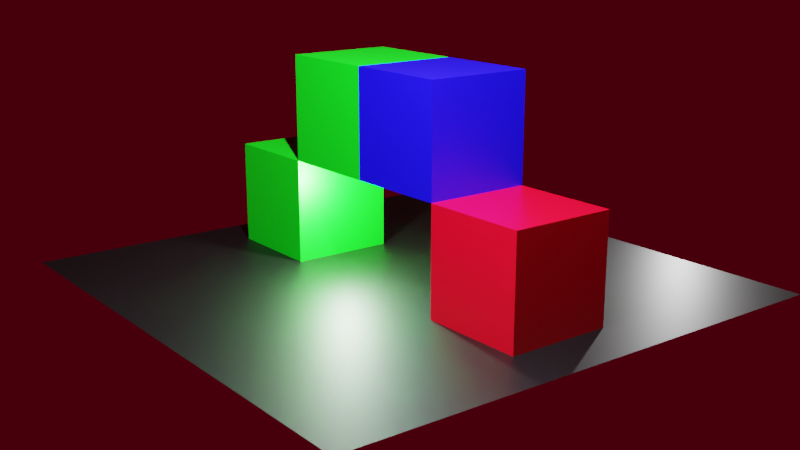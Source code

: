 # Source: basic_lighting.blend  (saved by Blender 2.91.10; exported with 4.5.12 LTS)
import bpy
from mathutils import Matrix  # noqa: F401  (used for matrix-valued properties, if any)

bpy.ops.wm.read_factory_settings(use_empty=True)
scene = bpy.context.scene
scene.name = 'Scene'

# ---- collections
col_collection = bpy.data.collections.new('Collection'); scene.collection.children.link(col_collection)

# ---- materials (node trees are filled in below, after node groups)
mat_material_002 = bpy.data.materials.new('Material.002')
mat_material_002.use_transparent_shadow = False
mat_material = bpy.data.materials.new('Material')
mat_material.alpha_threshold = 0.0
mat_material.use_transparent_shadow = False
mat_material.line_color = (0.0, 0.0, 0.0, 1.0)
mat_material_001 = bpy.data.materials.new('Material.001')
mat_material_001.use_transparent_shadow = False
mat_material_003 = bpy.data.materials.new('Material.003')
mat_material_003.use_transparent_shadow = False

# ---- material node trees
mat_material_002.use_nodes = True; mat_material_002.node_tree.nodes.clear()
_N = mat_material_002.node_tree.nodes; _L = mat_material_002.node_tree.links
n0 = _N.new('ShaderNodeBsdfPrincipled'); n0.name = 'Principled BSDF'; n0.location = (10, 300)
n0.distribution = 'GGX'
n0.subsurface_method = 'BURLEY'
n0.inputs[0].default_value = (0.0, 0.8, 0.00555, 1.0)
n0.inputs[3].default_value = 1.45
n0.inputs[27].default_value = (0.0, 0.0, 0.0, 1.0)
n0.inputs[28].default_value = 1.0
n1 = _N.new('ShaderNodeOutputMaterial'); n1.name = 'Material Output'; n1.location = (300, 300)
_L.new(n0.outputs[0], n1.inputs[0])
n1.is_active_output = True
mat_material.use_nodes = True; mat_material.node_tree.nodes.clear()
_N = mat_material.node_tree.nodes; _L = mat_material.node_tree.links
n0 = _N.new('ShaderNodeOutputMaterial'); n0.name = 'Material Output'; n0.location = (300, 300)
n1 = _N.new('ShaderNodeBsdfPrincipled'); n1.name = 'Principled BSDF'; n1.location = (10, 300)
n1.distribution = 'GGX'
n1.subsurface_method = 'BURLEY'
n1.inputs[0].default_value = (0.8, 0.0, 0.01351, 1.0)
n1.inputs[2].default_value = 0.4
n1.inputs[3].default_value = 1.45
n1.inputs[27].default_value = (0.0, 0.0, 0.0, 1.0)
n1.inputs[28].default_value = 1.0
_L.new(n1.outputs[0], n0.inputs[0])
n0.is_active_output = True
mat_material_001.use_nodes = True; mat_material_001.node_tree.nodes.clear()
_N = mat_material_001.node_tree.nodes; _L = mat_material_001.node_tree.links
n0 = _N.new('ShaderNodeBsdfPrincipled'); n0.name = 'Principled BSDF'; n0.location = (10, 300)
n0.distribution = 'GGX'
n0.subsurface_method = 'BURLEY'
n0.inputs[0].default_value = (0.002722, 0.0, 0.8, 1.0)
n0.inputs[3].default_value = 1.45
n0.inputs[27].default_value = (0.0, 0.0, 0.0, 1.0)
n0.inputs[28].default_value = 1.0
n1 = _N.new('ShaderNodeOutputMaterial'); n1.name = 'Material Output'; n1.location = (300, 300)
_L.new(n0.outputs[0], n1.inputs[0])
n1.is_active_output = True
mat_material_003.use_nodes = True; mat_material_003.node_tree.nodes.clear()
_N = mat_material_003.node_tree.nodes; _L = mat_material_003.node_tree.links
n0 = _N.new('ShaderNodeBsdfPrincipled'); n0.name = 'Principled BSDF'; n0.location = (10, 300)
n0.distribution = 'GGX'
n0.subsurface_method = 'BURLEY'
n0.inputs[0].default_value = (0.0, 0.0, 0.0, 1.0)
n0.inputs[3].default_value = 1.45
n0.inputs[27].default_value = (0.0, 0.0, 0.0, 1.0)
n0.inputs[28].default_value = 1.0
n1 = _N.new('ShaderNodeOutputMaterial'); n1.name = 'Material Output'; n1.location = (300, 300)
_L.new(n0.outputs[0], n1.inputs[0])
n1.is_active_output = True

# ---- world
world_world = bpy.data.worlds.new('World'); scene.world = world_world
world_world.use_nodes = True; world_world.node_tree.nodes.clear()
_N = world_world.node_tree.nodes; _L = world_world.node_tree.links
n0 = _N.new('ShaderNodeOutputWorld'); n0.name = 'World Output'; n0.location = (300, 300)
n1 = _N.new('ShaderNodeBackground'); n1.name = 'Background'; n1.location = (10, 300)
n1.inputs[0].default_value = (0.05087, 0.0, 0.003386, 1.0)
_L.new(n1.outputs[0], n0.inputs[0])
n0.is_active_output = True
world_world.color = (0.05088, 0.05088, 0.05088)
world_world.use_sun_shadow = False
world_world.sun_shadow_jitter_overblur = 0.0

# ---- cameras
cam_camera = bpy.data.cameras.new('Camera')
cam_camera.clip_end = 100.0
cam_camera.ortho_scale = 7.314

# ---- lights
light_light = bpy.data.lights.new('Light', 'POINT')
light_light.color = (0.8829, 0.8253, 1.0)
light_light.transmission_factor = 0.0
light_light.energy = 1e+04
light_light.shadow_soft_size = 0.1
light_light.shadow_maximum_resolution = 0.006
light_light.use_absolute_resolution = True
light_light_001 = bpy.data.lights.new('Light.001', 'POINT')
light_light_001.transmission_factor = 0.0
light_light_001.energy = 1000.0
light_light_001.shadow_soft_size = 0.1
light_light_001.shadow_maximum_resolution = 0.006
light_light_001.use_absolute_resolution = True
light_light_002 = bpy.data.lights.new('Light.002', 'POINT')
light_light_002.transmission_factor = 0.0
light_light_002.energy = 1000.0
light_light_002.shadow_soft_size = 0.1
light_light_002.shadow_maximum_resolution = 0.006
light_light_002.use_absolute_resolution = True

# ---- meshes
me_cube = bpy.data.meshes.new('Cube')
me_cube.from_pydata([(1.0, 1.0, 1.0), (1.0, 1.0, -1.0), (1.0, -1.0, 1.0), (1.0, -1.0, -1.0), (-1.0, 1.0, 1.0), (-1.0, 1.0, -1.0), (-1.0, -1.0, 1.0), (-1.0, -1.0, -1.0)], [], [(0, 4, 6, 2), (3, 2, 6, 7), (7, 6, 4, 5), (5, 1, 3, 7), (1, 0, 2, 3), (5, 4, 0, 1)])
_uv = me_cube.uv_layers.new(name='UVMap')
_uv.uv.foreach_set('vector', [0.625, 0.5, 0.875, 0.5, 0.875, 0.75, 0.625, 0.75, 0.375, 0.75, 0.625, 0.75, 0.625, 1.0, 0.375, 1.0, 0.375, 0.0, 0.625, 0.0, 0.625, 0.25, 0.375, 0.25, 0.125, 0.5, 0.375, 0.5, 0.375, 0.75, 0.125, 0.75, 0.375, 0.5, 0.625, 0.5, 0.625, 0.75, 0.375, 0.75, 0.375, 0.25, 0.625, 0.25, 0.625, 0.5, 0.375, 0.5])
me_cube.materials.append(mat_material_002)
me_cube.use_remesh_preserve_volume = False
me_cube.use_remesh_preserve_attributes = False
me_cube.use_mirror_vertex_groups = False
me_cube.update()
me_cube_001 = bpy.data.meshes.new('Cube.001')
me_cube_001.from_pydata([(1.0, 1.0, 1.0), (1.0, 1.0, -1.0), (1.0, -1.0, 1.0), (1.0, -1.0, -1.0), (-1.0, 1.0, 1.0), (-1.0, 1.0, -1.0), (-1.0, -1.0, 1.0), (-1.0, -1.0, -1.0)], [], [(0, 4, 6, 2), (3, 2, 6, 7), (7, 6, 4, 5), (5, 1, 3, 7), (1, 0, 2, 3), (5, 4, 0, 1)])
_uv = me_cube_001.uv_layers.new(name='UVMap')
_uv.uv.foreach_set('vector', [0.625, 0.5, 0.875, 0.5, 0.875, 0.75, 0.625, 0.75, 0.375, 0.75, 0.625, 0.75, 0.625, 1.0, 0.375, 1.0, 0.375, 0.0, 0.625, 0.0, 0.625, 0.25, 0.375, 0.25, 0.125, 0.5, 0.375, 0.5, 0.375, 0.75, 0.125, 0.75, 0.375, 0.5, 0.625, 0.5, 0.625, 0.75, 0.375, 0.75, 0.375, 0.25, 0.625, 0.25, 0.625, 0.5, 0.375, 0.5])
me_cube_001.materials.append(mat_material)
me_cube_001.use_remesh_preserve_volume = False
me_cube_001.use_remesh_preserve_attributes = False
me_cube_001.use_mirror_vertex_groups = False
me_cube_001.update()
me_cube_002 = bpy.data.meshes.new('Cube.002')
me_cube_002.from_pydata([(1.0, 1.0, 1.0), (1.0, 1.0, -1.0), (1.0, -1.0, 1.0), (1.0, -1.0, -1.0), (-1.0, 1.0, 1.0), (-1.0, 1.0, -1.0), (-1.0, -1.0, 1.0), (-1.0, -1.0, -1.0)], [], [(0, 4, 6, 2), (3, 2, 6, 7), (7, 6, 4, 5), (5, 1, 3, 7), (1, 0, 2, 3), (5, 4, 0, 1)])
_uv = me_cube_002.uv_layers.new(name='UVMap')
_uv.uv.foreach_set('vector', [0.625, 0.5, 0.875, 0.5, 0.875, 0.75, 0.625, 0.75, 0.375, 0.75, 0.625, 0.75, 0.625, 1.0, 0.375, 1.0, 0.375, 0.0, 0.625, 0.0, 0.625, 0.25, 0.375, 0.25, 0.125, 0.5, 0.375, 0.5, 0.375, 0.75, 0.125, 0.75, 0.375, 0.5, 0.625, 0.5, 0.625, 0.75, 0.375, 0.75, 0.375, 0.25, 0.625, 0.25, 0.625, 0.5, 0.375, 0.5])
me_cube_002.materials.append(mat_material_002)
me_cube_002.use_remesh_preserve_volume = False
me_cube_002.use_remesh_preserve_attributes = False
me_cube_002.use_mirror_vertex_groups = False
me_cube_002.update()
me_cube_003 = bpy.data.meshes.new('Cube.003')
me_cube_003.from_pydata([(1.0, 1.0, 1.0), (1.0, 1.0, -1.0), (1.0, -1.0, 1.0), (1.0, -1.0, -1.0), (-1.0, 1.0, 1.0), (-1.0, 1.0, -1.0), (-1.0, -1.0, 1.0), (-1.0, -1.0, -1.0)], [], [(0, 4, 6, 2), (3, 2, 6, 7), (7, 6, 4, 5), (5, 1, 3, 7), (1, 0, 2, 3), (5, 4, 0, 1)])
_uv = me_cube_003.uv_layers.new(name='UVMap')
_uv.uv.foreach_set('vector', [0.625, 0.5, 0.875, 0.5, 0.875, 0.75, 0.625, 0.75, 0.375, 0.75, 0.625, 0.75, 0.625, 1.0, 0.375, 1.0, 0.375, 0.0, 0.625, 0.0, 0.625, 0.25, 0.375, 0.25, 0.125, 0.5, 0.375, 0.5, 0.375, 0.75, 0.125, 0.75, 0.375, 0.5, 0.625, 0.5, 0.625, 0.75, 0.375, 0.75, 0.375, 0.25, 0.625, 0.25, 0.625, 0.5, 0.375, 0.5])
me_cube_003.materials.append(mat_material_001)
me_cube_003.use_remesh_preserve_volume = False
me_cube_003.use_remesh_preserve_attributes = False
me_cube_003.use_mirror_vertex_groups = False
me_cube_003.update()
me_plane = bpy.data.meshes.new('Plane')
me_plane.from_pydata([(-1.0, -1.0, 0.0), (1.0, -1.0, 0.0), (-1.0, 1.0, 0.0), (1.0, 1.0, 0.0)], [], [(0, 1, 3, 2)])
_uv = me_plane.uv_layers.new(name='UVMap')
_uv.uv.foreach_set('vector', [0.0, 0.0, 1.0, 0.0, 1.0, 1.0, 0.0, 1.0])
me_plane.materials.append(mat_material_003)
me_plane.use_remesh_fix_poles = True
me_plane.use_remesh_preserve_attributes = False
me_plane.use_mirror_vertex_groups = False
me_plane.update()

# ---- objects
ob_cube = bpy.data.objects.new('Cube', me_cube)
ob_light = bpy.data.objects.new('Light', light_light)
ob_camera = bpy.data.objects.new('Camera', cam_camera)
ob_cube_001 = bpy.data.objects.new('Cube.001', me_cube_001)
ob_cube_002 = bpy.data.objects.new('Cube.002', me_cube_002)
ob_cube_003 = bpy.data.objects.new('Cube.003', me_cube_003)
ob_plane = bpy.data.objects.new('Plane', me_plane)
ob_light_001 = bpy.data.objects.new('Light.001', light_light_001)
ob_light_002 = bpy.data.objects.new('Light.002', light_light_002)

# ---- transforms, parenting, visibility, modifiers, constraints
ob_cube.location = (-5.215e-08, -2.999, 1.0)
ob_cube.lock_rotations_4d = False
ob_cube.empty_display_type = 'ARROWS'
ob_cube.lineart.crease_threshold = 0.0
ob_light.location = (3.844, 4.186, 8.882)
ob_light.rotation_euler = (0.6503, 0.05522, 1.866)
ob_light.lock_rotations_4d = False
ob_light.empty_display_type = 'ARROWS'
ob_light.color = (0.0, 0.0, 0.0, 0.0)
ob_light.hide_select = True
ob_light.lineart.crease_threshold = 0.0
ob_camera.location = (11.95, 15.46, 6.546)
ob_camera.rotation_euler = (1.295, -5.52e-05, 2.488)
ob_camera.lock_rotations_4d = False
ob_camera.empty_display_type = 'ARROWS'
ob_camera.color = (0.0, 0.0, 0.0, 0.0)
ob_camera.display_type = 'WIRE'
ob_camera.lineart.crease_threshold = 0.0
ob_cube_001.location = (0.0, 3.0, 1.0)
ob_cube_001.lock_rotations_4d = False
ob_cube_001.empty_display_type = 'ARROWS'
ob_cube_001.lineart.crease_threshold = 0.0
ob_cube_002.location = (4.424e-16, -0.9986, 3.0)
ob_cube_002.lock_rotations_4d = False
ob_cube_002.empty_display_type = 'ARROWS'
ob_cube_002.lineart.crease_threshold = 0.0
ob_cube_003.location = (4.46e-16, 1.001, 3.0)
ob_cube_003.lock_rotations_4d = False
ob_cube_003.empty_display_type = 'ARROWS'
ob_cube_003.lineart.crease_threshold = 0.0
ob_plane.location = (0.0, 0.0, 0.0)
ob_plane.scale = (5.0, 5.0, 1.0)
ob_plane.lineart.crease_threshold = 0.0
ob_light_001.location = (0.6072, -1.0, 1.5)
ob_light_001.rotation_euler = (0.6503, 0.05522, 1.866)
ob_light_001.lock_rotations_4d = False
ob_light_001.empty_display_type = 'ARROWS'
ob_light_001.color = (0.0, 0.0, 0.0, 0.0)
ob_light_001.hide_select = True
ob_light_001.lineart.crease_threshold = 0.0
ob_light_002.location = (-8.0, 0.0, 2.0)
ob_light_002.rotation_euler = (0.6503, 0.05522, 1.866)
ob_light_002.lock_rotations_4d = False
ob_light_002.empty_display_type = 'ARROWS'
ob_light_002.color = (0.0, 0.0, 0.0, 0.0)
ob_light_002.hide_select = True
ob_light_002.lineart.crease_threshold = 0.0

# ---- collection membership
col_collection.objects.link(ob_cube)
col_collection.objects.link(ob_light)
col_collection.objects.link(ob_camera)
col_collection.objects.link(ob_cube_001)
col_collection.objects.link(ob_cube_002)
col_collection.objects.link(ob_cube_003)
col_collection.objects.link(ob_plane)
col_collection.objects.link(ob_light_001)
col_collection.objects.link(ob_light_002)

# ---- scene / render settings (as saved in the file)
scene.camera = ob_camera
scene.frame_start = 1; scene.frame_end = 250; scene.frame_set(2)
scene.render.engine = 'BLENDER_EEVEE_NEXT'
scene.cycles.shading_system = True
scene.cycles.use_denoising = False
scene.cycles.samples = 128
scene.cycles.sampling_pattern = 'TABULATED_SOBOL'
scene.cycles.use_adaptive_sampling = False
scene.cycles.use_light_tree = False
scene.view_settings.view_transform = 'Filmic'
bpy.context.view_layer.update()
